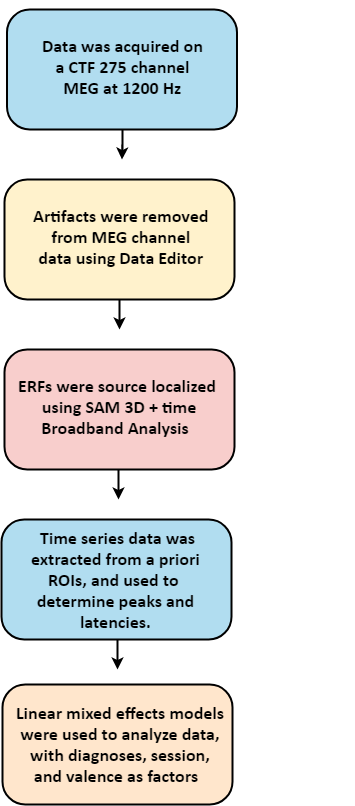

The diagram above was exported from draw.io. Its source (the exported page's mxGraphModel, read from the mxfile embedded in the PNG):
<mxGraphModel dx="1245" dy="707" grid="1" gridSize="14" guides="1" tooltips="1" connect="1" arrows="1" fold="1" page="1" pageScale="1" pageWidth="850" pageHeight="1100" math="0" shadow="0">
  <root>
    <mxCell id="0" />
    <mxCell id="1" parent="0" />
    <mxCell id="qY6aUNNr4HUdkKrXIEKy-1" value="" style="group" parent="1" vertex="1" connectable="0">
      <mxGeometry x="303" y="90" width="353" height="795" as="geometry" />
    </mxCell>
    <mxCell id="yg6DYJOXyZfsXqcS826Y-12" value="" style="group" parent="qY6aUNNr4HUdkKrXIEKy-1" vertex="1" connectable="0">
      <mxGeometry y="650" width="245" height="120" as="geometry" />
    </mxCell>
    <mxCell id="yg6DYJOXyZfsXqcS826Y-9" value="" style="rounded=1;fillColor=#ffe6cc;strokeColor=#000000;arcSize=19;whiteSpace=wrap;html=1;strokeWidth=2;" parent="yg6DYJOXyZfsXqcS826Y-12" vertex="1">
      <mxGeometry x="1" y="25" width="230" height="120" as="geometry" />
    </mxCell>
    <mxCell id="yg6DYJOXyZfsXqcS826Y-10" value="&lt;span style=&quot;font-size: 17px&quot;&gt;&lt;font face=&quot;calibri&quot; style=&quot;font-size: 18px&quot;&gt;&lt;b&gt;Linear mixed effects models &lt;br&gt;were used to analyze data, &lt;br&gt;with diagnoses, session, &lt;br&gt;and valence as factors&amp;nbsp;&lt;/b&gt; &amp;nbsp;&lt;/font&gt;&lt;/span&gt;" style="text;html=1;resizable=0;autosize=1;align=center;verticalAlign=middle;points=[];fillColor=none;strokeColor=none;rounded=0;fontFamily=Maple;" parent="yg6DYJOXyZfsXqcS826Y-12" vertex="1">
      <mxGeometry x="5.5" y="50" width="230" height="70" as="geometry" />
    </mxCell>
    <mxCell id="KCdXRN2KQFvTqlDQq15R-41" value="" style="edgeStyle=orthogonalEdgeStyle;rounded=0;orthogonalLoop=1;jettySize=auto;html=1;strokeWidth=2;" parent="yg6DYJOXyZfsXqcS826Y-12" edge="1">
      <mxGeometry relative="1" as="geometry">
        <mxPoint x="116" y="-20" as="sourcePoint" />
        <mxPoint x="116" y="10" as="targetPoint" />
        <Array as="points">
          <mxPoint x="116" />
          <mxPoint x="116" />
        </Array>
      </mxGeometry>
    </mxCell>
    <mxCell id="yg6DYJOXyZfsXqcS826Y-30" value="" style="group" parent="qY6aUNNr4HUdkKrXIEKy-1" vertex="1" connectable="0">
      <mxGeometry x="3" y="170" width="230" height="150" as="geometry" />
    </mxCell>
    <mxCell id="yg6DYJOXyZfsXqcS826Y-23" value="" style="edgeStyle=orthogonalEdgeStyle;rounded=0;orthogonalLoop=1;jettySize=auto;html=1;strokeWidth=2;" parent="yg6DYJOXyZfsXqcS826Y-30" source="yg6DYJOXyZfsXqcS826Y-1" edge="1">
      <mxGeometry relative="1" as="geometry">
        <mxPoint x="115" y="150" as="targetPoint" />
      </mxGeometry>
    </mxCell>
    <mxCell id="yg6DYJOXyZfsXqcS826Y-14" value="" style="group;strokeWidth=3;" parent="yg6DYJOXyZfsXqcS826Y-30" vertex="1" connectable="0">
      <mxGeometry width="228" height="120" as="geometry" />
    </mxCell>
    <mxCell id="yg6DYJOXyZfsXqcS826Y-1" value="" style="rounded=1;fillColor=#fff2cc;strokeColor=#000000;arcSize=19;whiteSpace=wrap;html=1;strokeWidth=2;" parent="yg6DYJOXyZfsXqcS826Y-14" vertex="1">
      <mxGeometry width="230" height="120" as="geometry" />
    </mxCell>
    <mxCell id="yg6DYJOXyZfsXqcS826Y-8" value="&lt;div style=&quot;text-align: center ; font-size: 18px&quot;&gt;&lt;font face=&quot;calibri&quot; style=&quot;font-size: 18px&quot;&gt;&lt;b&gt;Artifacts were removed&lt;/b&gt;&lt;/font&gt;&lt;/div&gt;&lt;div style=&quot;text-align: center ; font-size: 18px&quot;&gt;&lt;font face=&quot;calibri&quot; style=&quot;font-size: 18px&quot;&gt;&lt;b&gt;&amp;nbsp;from&amp;nbsp;MEG&amp;nbsp;channel&amp;nbsp;&lt;/b&gt;&lt;/font&gt;&lt;/div&gt;&lt;div style=&quot;text-align: center ; font-size: 18px&quot;&gt;&lt;font face=&quot;calibri&quot; style=&quot;font-size: 18px&quot;&gt;&lt;b&gt;data&amp;nbsp;using&amp;nbsp;Data Editor&lt;/b&gt;&lt;/font&gt;&lt;/div&gt;" style="text;html=1;aspect=fixed;" parent="yg6DYJOXyZfsXqcS826Y-14" vertex="1">
      <mxGeometry x="27" y="20" width="155" height="65" as="geometry" />
    </mxCell>
    <mxCell id="yg6DYJOXyZfsXqcS826Y-41" value="" style="group" parent="qY6aUNNr4HUdkKrXIEKy-1" vertex="1" connectable="0">
      <mxGeometry x="5.5" width="230" height="150" as="geometry" />
    </mxCell>
    <mxCell id="yg6DYJOXyZfsXqcS826Y-37" value="" style="edgeStyle=orthogonalEdgeStyle;rounded=0;orthogonalLoop=1;jettySize=auto;html=1;strokeWidth=2;" parent="yg6DYJOXyZfsXqcS826Y-41" source="yg6DYJOXyZfsXqcS826Y-39" edge="1">
      <mxGeometry relative="1" as="geometry">
        <mxPoint x="115" y="150" as="targetPoint" />
      </mxGeometry>
    </mxCell>
    <mxCell id="yg6DYJOXyZfsXqcS826Y-39" value="&lt;br&gt;&lt;br&gt;&lt;br&gt;&lt;br&gt;&lt;br&gt;&lt;br&gt;&lt;br&gt;&lt;br&gt;&lt;br&gt;&lt;br&gt;" style="rounded=1;fillColor=#b1ddf0;strokeColor=#000000;arcSize=19;whiteSpace=wrap;html=1;strokeWidth=2;" parent="yg6DYJOXyZfsXqcS826Y-41" vertex="1">
      <mxGeometry width="230" height="120" as="geometry" />
    </mxCell>
    <mxCell id="yg6DYJOXyZfsXqcS826Y-40" value="&lt;div style=&quot;text-align: center ; font-size: 18px&quot;&gt;&lt;font style=&quot;font-size: 18px&quot;&gt;&lt;b&gt;Data was acquired on&amp;nbsp;&lt;/b&gt;&lt;/font&gt;&lt;/div&gt;&lt;div style=&quot;text-align: center ; font-size: 18px&quot;&gt;&lt;b&gt;&lt;font style=&quot;font-size: 18px&quot;&gt;&lt;font style=&quot;font-size: 18px&quot;&gt;a&amp;nbsp;&lt;/font&gt;CTF 275 channel&amp;nbsp;&lt;/font&gt;&lt;/b&gt;&lt;/div&gt;&lt;div style=&quot;text-align: center ; font-size: 18px&quot;&gt;&lt;b&gt;&lt;font style=&quot;font-size: 18px&quot;&gt;&lt;font style=&quot;font-size: 18px&quot;&gt;MEG at 1200 Hz&lt;/font&gt;&lt;font face=&quot;maple&quot; style=&quot;font-size: 18px&quot;&gt;&amp;nbsp;&lt;/font&gt;&lt;/font&gt;&lt;/b&gt;&lt;/div&gt;" style="text;html=1;aspect=fixed;fontFamily=calibri;" parent="yg6DYJOXyZfsXqcS826Y-41" vertex="1">
      <mxGeometry x="33" y="20" width="167" height="68" as="geometry" />
    </mxCell>
    <mxCell id="yTQ6RepqvfCoQdn92UoU-1" value="" style="group" parent="qY6aUNNr4HUdkKrXIEKy-1" vertex="1" connectable="0">
      <mxGeometry x="3" y="340" width="237.5" height="140" as="geometry" />
    </mxCell>
    <mxCell id="yg6DYJOXyZfsXqcS826Y-13" value="" style="group" parent="yTQ6RepqvfCoQdn92UoU-1" vertex="1" connectable="0">
      <mxGeometry width="237.5" height="120" as="geometry" />
    </mxCell>
    <mxCell id="yg6DYJOXyZfsXqcS826Y-6" value="" style="rounded=1;fillColor=#f8cecc;strokeColor=#000000;arcSize=19;whiteSpace=wrap;html=1;strokeWidth=2;" parent="yg6DYJOXyZfsXqcS826Y-13" vertex="1">
      <mxGeometry width="230" height="120" as="geometry" />
    </mxCell>
    <mxCell id="yg6DYJOXyZfsXqcS826Y-7" value="&lt;font style=&quot;font-size: 18px&quot; face=&quot;calibri&quot;&gt;&lt;b&gt;ERFs were source localized &lt;br&gt;using SAM 3D + time&lt;br&gt;Broadband Analysis&lt;font style=&quot;font-size: 18px&quot;&gt;&amp;nbsp;&amp;nbsp;&lt;/font&gt;&lt;/b&gt;&lt;/font&gt;" style="text;html=1;resizable=0;autosize=1;align=center;verticalAlign=middle;points=[];fillColor=none;strokeColor=none;rounded=0;fontFamily=Maple;" parent="yg6DYJOXyZfsXqcS826Y-13" vertex="1">
      <mxGeometry x="5" y="32.5" width="220" height="50" as="geometry" />
    </mxCell>
    <mxCell id="yg6DYJOXyZfsXqcS826Y-28" value="" style="edgeStyle=orthogonalEdgeStyle;rounded=0;orthogonalLoop=1;jettySize=auto;html=1;strokeWidth=2;" parent="yTQ6RepqvfCoQdn92UoU-1" edge="1">
      <mxGeometry relative="1" as="geometry">
        <mxPoint x="114" y="120" as="sourcePoint" />
        <mxPoint x="114" y="150" as="targetPoint" />
        <Array as="points">
          <mxPoint x="114" y="140" />
          <mxPoint x="114" y="140" />
        </Array>
      </mxGeometry>
    </mxCell>
    <mxCell id="yTQ6RepqvfCoQdn92UoU-3" value="" style="group;fillColor=none;strokeColor=none;" parent="qY6aUNNr4HUdkKrXIEKy-1" vertex="1" connectable="0">
      <mxGeometry y="500" width="353" height="120" as="geometry" />
    </mxCell>
    <mxCell id="yTQ6RepqvfCoQdn92UoU-4" value="" style="rounded=1;fillColor=#b1ddf0;strokeColor=#000000;arcSize=19;whiteSpace=wrap;html=1;strokeWidth=2;" parent="yTQ6RepqvfCoQdn92UoU-3" vertex="1">
      <mxGeometry y="10" width="230" height="120" as="geometry" />
    </mxCell>
    <mxCell id="yTQ6RepqvfCoQdn92UoU-9" value="&lt;font style=&quot;font-size: 18px&quot; face=&quot;calibri&quot;&gt;&lt;b&gt;&amp;nbsp;Time series data was &lt;br&gt;extracted from a priori &lt;br&gt;ROIs, and used to&amp;nbsp;&amp;nbsp;&lt;br&gt;determine peaks and &lt;br&gt;latencies.&amp;nbsp;&lt;/b&gt;&lt;/font&gt;" style="text;html=1;resizable=0;autosize=1;align=center;verticalAlign=middle;points=[];fillColor=none;strokeColor=none;rounded=0;fontFamily=mapel;" parent="yTQ6RepqvfCoQdn92UoU-3" vertex="1">
      <mxGeometry x="18" y="28" width="196" height="84" as="geometry" />
    </mxCell>
  </root>
</mxGraphModel>